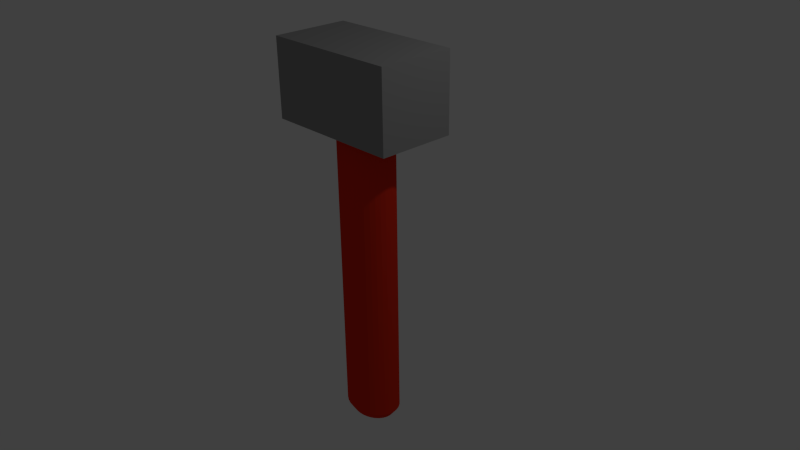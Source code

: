 # Source: Hammer.blend  (saved by Blender 2.71.0; exported with 4.5.12 LTS)
import bpy
from mathutils import Matrix  # noqa: F401  (used for matrix-valued properties, if any)

bpy.ops.wm.read_factory_settings(use_empty=True)
scene = bpy.context.scene
scene.name = 'Scene'

# ---- collections
col_collection_1 = bpy.data.collections.new('Collection 1'); scene.collection.children.link(col_collection_1)

# ---- materials (node trees are filled in below, after node groups)
mat_hout = bpy.data.materials.new('Hout')
mat_hout.alpha_threshold = 0.0
mat_hout.use_transparent_shadow = False
mat_hout.diffuse_color = (0.8, 0.03171, 0.01048, 1.0)
mat_hout.roughness = 0.5
mat_hout.specular_intensity = 0.1
mat_hout.line_color = (0.0, 0.0, 0.0, 1.0)
mat_ijzer = bpy.data.materials.new('Ijzer')
mat_ijzer.alpha_threshold = 0.0
mat_ijzer.use_transparent_shadow = False
mat_ijzer.diffuse_color = (0.3032, 0.3032, 0.3032, 1.0)
mat_ijzer.roughness = 0.5
mat_ijzer.specular_intensity = 0.8
mat_ijzer.line_color = (0.0, 0.0, 0.0, 1.0)

# ---- material node trees

# ---- world
world_world = bpy.data.worlds.new('World'); scene.world = world_world
world_world.color = (0.05088, 0.05088, 0.05088)
world_world.use_sun_shadow = False
world_world.sun_shadow_jitter_overblur = 0.0
world_world.cycles.sampling_method = 'MANUAL'
world_world.cycles.sample_map_resolution = 256

# ---- cameras
cam_camera = bpy.data.cameras.new('Camera')
cam_camera.clip_end = 100.0
cam_camera.lens = 35.0
cam_camera.sensor_width = 32.0
cam_camera.sensor_height = 18.0
cam_camera.ortho_scale = 7.314
cam_camera.dof.focus_distance = 0.0
cam_camera.dof.aperture_fstop = 128.0

# ---- lights
light_lamp = bpy.data.lights.new('Lamp', 'POINT')
light_lamp.transmission_factor = 0.0
light_lamp.cutoff_distance = 30.0
light_lamp.energy = 100.0
light_lamp.shadow_buffer_clip_start = 1.001
light_lamp.shadow_soft_size = 0.1
light_lamp.shadow_maximum_resolution = 0.006
light_lamp.use_absolute_resolution = True
light_lamp.cycles.use_multiple_importance_sampling = False

# ---- meshes
me_cylinder = bpy.data.meshes.new('Cylinder')
me_cylinder.from_pydata([(0.2541, 0.01571, -3.003), (0.2541, 0.01571, 0.9218), (0.3311, 0.009796, -3.003), (0.3311, 0.009796, 0.9218), (0.4051, -0.007709, -3.003), (0.4051, -0.007709, 0.9218), (0.4733, -0.03614, -3.003), (0.4733, -0.03614, 0.9218), (0.5331, -0.07439, -3.003), (0.5331, -0.07439, 0.9218), (0.5821, -0.121, -3.003), (0.5821, -0.121, 0.9218), (0.6186, -0.1742, -3.003), (0.6186, -0.1742, 0.9218), (0.641, -0.2319, -3.003), (0.641, -0.2319, 0.9218), (0.6486, -0.2919, -3.003), (0.6486, -0.2919, 0.9218), (0.641, -0.3519, -3.003), (0.641, -0.3519, 0.9218), (0.6186, -0.4096, -3.003), (0.6186, -0.4096, 0.9218), (0.5821, -0.4628, -3.003), (0.5821, -0.4628, 0.9218), (0.5331, -0.5094, -3.003), (0.5331, -0.5094, 0.9218), (0.4733, -0.5477, -3.003), (0.4733, -0.5477, 0.9218), (0.4051, -0.5761, -3.003), (0.4051, -0.5761, 0.9218), (0.3311, -0.5936, -3.003), (0.3311, -0.5936, 0.9218), (0.2541, -0.5995, -3.003), (0.2541, -0.5995, 0.9218), (0.1772, -0.5936, -3.003), (0.1772, -0.5936, 0.9218), (0.1032, -0.5761, -3.003), (0.1032, -0.5761, 0.9218), (0.03501, -0.5477, -3.003), (0.03501, -0.5477, 0.9218), (-0.02476, -0.5094, -3.003), (-0.02476, -0.5094, 0.9218), (-0.07381, -0.4628, -3.003), (-0.07381, -0.4628, 0.9218), (-0.1103, -0.4096, -3.003), (-0.1103, -0.4096, 0.9218), (-0.1327, -0.3519, -3.003), (-0.1327, -0.3519, 0.9218), (-0.1403, -0.2919, -3.003), (-0.1403, -0.2919, 0.9218), (-0.1327, -0.2319, -3.003), (-0.1327, -0.2319, 0.9218), (-0.1103, -0.1742, -3.003), (-0.1103, -0.1742, 0.9218), (-0.07381, -0.121, -3.003), (-0.07381, -0.121, 0.9218), (-0.02476, -0.07439, -3.003), (-0.02476, -0.07439, 0.9218), (0.03501, -0.03613, -3.003), (0.03501, -0.03613, 0.9218), (0.1032, -0.007708, -3.003), (0.1032, -0.007708, 0.9218), (0.1772, 0.009796, -3.003), (0.1772, 0.009796, 0.9218), (-0.6556, -0.8059, 0.8734), (-0.6556, 0.1853, 0.8734), (1.124, 0.1853, 0.8734), (1.124, -0.8059, 0.8734), (-0.6556, -0.8059, 1.865), (-0.6556, 0.1853, 1.865), (1.124, 0.1853, 1.865), (1.124, -0.8059, 1.865), (0.2541, -0.0495, -3.113), (0.3148, -0.05415, -3.113), (0.3731, -0.06795, -3.113), (0.4268, -0.09035, -3.113), (0.4739, -0.1205, -3.113), (0.5126, -0.1572, -3.113), (0.5413, -0.1991, -3.113), (0.559, -0.2446, -3.113), (0.565, -0.2919, -3.113), (0.559, -0.3392, -3.113), (0.5413, -0.3847, -3.113), (0.5126, -0.4266, -3.113), (0.4739, -0.4633, -3.113), (0.4268, -0.4935, -3.113), (0.3731, -0.5159, -3.113), (0.3148, -0.5297, -3.113), (0.2541, -0.5343, -3.113), (0.1935, -0.5297, -3.113), (0.1352, -0.5159, -3.113), (0.08146, -0.4935, -3.113), (0.03436, -0.4633, -3.113), (-0.004295, -0.4266, -3.113), (-0.03302, -0.3847, -3.113), (-0.05071, -0.3392, -3.113), (-0.05668, -0.2919, -3.113), (-0.05071, -0.2446, -3.113), (-0.03302, -0.1991, -3.113), (-0.004294, -0.1572, -3.113), (0.03436, -0.1205, -3.113), (0.08146, -0.09035, -3.113), (0.1352, -0.06795, -3.113), (0.1935, -0.05415, -3.113), (-0.6556, -0.8059, 1.865), (-0.6556, 0.1853, 1.865), (1.124, 0.1853, 1.865), (1.124, -0.8059, 1.865)], [], [(0, 1, 3, 2), (2, 3, 5, 4), (4, 5, 7, 6), (6, 7, 9, 8), (8, 9, 11, 10), (10, 11, 13, 12), (12, 13, 15, 14), (14, 15, 17, 16), (16, 17, 19, 18), (18, 19, 21, 20), (20, 21, 23, 22), (22, 23, 25, 24), (24, 25, 27, 26), (26, 27, 29, 28), (28, 29, 31, 30), (30, 31, 33, 32), (32, 33, 35, 34), (34, 35, 37, 36), (36, 37, 39, 38), (38, 39, 41, 40), (40, 41, 43, 42), (42, 43, 45, 44), (44, 45, 47, 46), (46, 47, 49, 48), (48, 49, 51, 50), (50, 51, 53, 52), (52, 53, 55, 54), (54, 55, 57, 56), (56, 57, 59, 58), (58, 59, 61, 60), (3, 1, 63, 61, 59, 57, 55, 53, 51, 49, 47, 45, 43, 41, 39, 37, 35, 33, 31, 29, 27, 25, 23, 21, 19, 17, 15, 13, 11, 9, 7, 5), (62, 63, 1, 0), (60, 61, 63, 62), (50, 52, 98, 97), (68, 69, 65, 64), (69, 70, 66, 65), (70, 71, 67, 66), (71, 68, 64, 67), (64, 65, 66, 67), (68, 71, 107, 104), (72, 73, 74, 75, 76, 77, 78, 79, 80, 81, 82, 83, 84, 85, 86, 87, 88, 89, 90, 91, 92, 93, 94, 95, 96, 97, 98, 99, 100, 101, 102, 103), (6, 8, 76, 75), (28, 30, 87, 86), (56, 58, 101, 100), (34, 36, 90, 89), (12, 14, 79, 78), (62, 0, 72, 103), (40, 42, 93, 92), (18, 20, 82, 81), (46, 48, 96, 95), (2, 4, 74, 73), (24, 26, 85, 84), (52, 54, 99, 98), (8, 10, 77, 76), (30, 32, 88, 87), (58, 60, 102, 101), (36, 38, 91, 90), (0, 2, 73, 72), (14, 16, 80, 79), (42, 44, 94, 93), (20, 22, 83, 82), (48, 50, 97, 96), (4, 6, 75, 74), (26, 28, 86, 85), (54, 56, 100, 99), (32, 34, 89, 88), (10, 12, 78, 77), (60, 62, 103, 102), (38, 40, 92, 91), (16, 18, 81, 80), (44, 46, 95, 94), (22, 24, 84, 83), (107, 106, 105, 104), (71, 70, 106, 107), (70, 69, 105, 106), (69, 68, 104, 105)])
me_cylinder.polygons.foreach_set('material_index', [0, 0, 0, 0, 0, 0, 0, 0, 0, 0, 0, 0, 0, 0, 0, 0, 0, 0, 0, 0, 0, 0, 0, 0, 0, 0, 0, 0, 0, 0, 0, 0, 0, 0, 1, 1, 1, 1, 1, 1, 0, 0, 0, 0, 0, 0, 0, 0, 0, 0, 0, 0, 0, 0, 0, 0, 0, 0, 0, 0, 0, 0, 0, 0, 0, 0, 0, 0, 0, 0, 0, 0, 1, 1, 1, 1])
me_cylinder.materials.append(mat_hout)
me_cylinder.materials.append(mat_ijzer)
me_cylinder.use_remesh_preserve_volume = False
me_cylinder.use_remesh_preserve_attributes = False
me_cylinder.use_mirror_vertex_groups = False
me_cylinder.update()

# ---- objects
ob_cylinder = bpy.data.objects.new('Cylinder', me_cylinder)
ob_lamp = bpy.data.objects.new('Lamp', light_lamp)
ob_camera = bpy.data.objects.new('Camera', cam_camera)

# ---- transforms, parenting, visibility, modifiers, constraints
ob_cylinder.location = (0.0, 0.0, 1.0)
ob_cylinder.lineart.crease_threshold = 0.0
ob_lamp.location = (4.076, 1.005, 5.904)
ob_lamp.rotation_euler = (0.6503, 0.05522, 1.866)
ob_lamp.lock_rotations_4d = False
ob_lamp.empty_display_type = 'ARROWS'
ob_lamp.color = (0.0, 0.0, 0.0, 0.0)
ob_lamp.lineart.crease_threshold = 0.0
ob_camera.location = (7.481, -6.508, 5.344)
ob_camera.rotation_euler = (1.109, 0.01082, 0.8149)
ob_camera.lock_rotations_4d = False
ob_camera.empty_display_type = 'ARROWS'
ob_camera.color = (0.0, 0.0, 0.0, 0.0)
ob_camera.display_type = 'WIRE'
ob_camera.lineart.crease_threshold = 0.0

# ---- collection membership
col_collection_1.objects.link(ob_cylinder)
col_collection_1.objects.link(ob_lamp)
col_collection_1.objects.link(ob_camera)

# ---- scene / render settings (as saved in the file)
scene.camera = ob_camera
scene.frame_start = 1; scene.frame_end = 250; scene.frame_set(1)
scene.render.engine = 'BLENDER_EEVEE_NEXT'
scene.render.resolution_percentage = 50
scene.render.dither_intensity = 0.0
scene.cycles.use_denoising = False
scene.cycles.samples = 10
scene.cycles.sampling_pattern = 'TABULATED_SOBOL'
scene.cycles.light_sampling_threshold = 0.0
scene.cycles.use_adaptive_sampling = False
scene.cycles.use_light_tree = False
scene.cycles.blur_glossy = 0.0
scene.cycles.volume_bounces = 1
scene.cycles.pixel_filter_type = 'GAUSSIAN'
scene.cycles.sample_clamp_indirect = 0.0
scene.view_settings.view_transform = 'Standard'
bpy.context.view_layer.update()
